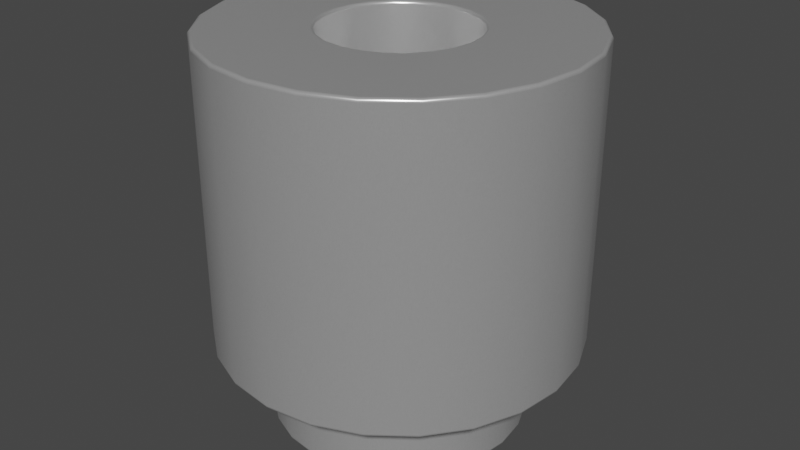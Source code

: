 # Source: Spacer_Drill4.4mm_H5mm_9774050360R.blend  (saved by Blender 4.1.24; exported with 4.5.12 LTS)
import bpy
from mathutils import Matrix  # noqa: F401  (used for matrix-valued properties, if any)

bpy.ops.wm.read_factory_settings(use_empty=True)
scene = bpy.context.scene
scene.name = 'Scene'

# ---- collections
col_collection = bpy.data.collections.new('Collection'); scene.collection.children.link(col_collection)

# ---- materials (node trees are filled in below, after node groups)
mat_aluminum_lathed = bpy.data.materials.new('aluminum_lathed')
mat_aluminum_lathed.alpha_threshold = 0.0
mat_aluminum_lathed.use_transparent_shadow = False
mat_aluminum_lathed.preview_render_type = 'CUBE'
mat_aluminum_lathed.diffuse_color = (0.6, 0.6, 0.6, 1.0)
mat_aluminum_lathed.specular_color = (0.12, 0.12, 0.12)
mat_aluminum_lathed.roughness = 0.5

# ---- node groups
ng_auto_smooth = bpy.data.node_groups.new('Auto Smooth', 'GeometryNodeTree')
_s = ng_auto_smooth.interface.new_socket(name='Geometry', in_out='OUTPUT', socket_type='NodeSocketGeometry')
_s = ng_auto_smooth.interface.new_socket(name='Geometry', in_out='INPUT', socket_type='NodeSocketGeometry')
_s = ng_auto_smooth.interface.new_socket(name='Angle', in_out='INPUT', socket_type='NodeSocketFloat')
_s.subtype = 'ANGLE'
_s.min_value = 0.0
_s.max_value = 3.142
ng_auto_smooth.is_modifier = True
_N = ng_auto_smooth.nodes; _L = ng_auto_smooth.links
n0 = _N.new('NodeGroupOutput'); n0.name = 'Group Output'; n0.location = (480, -100)
n1 = _N.new('NodeGroupInput'); n1.name = 'Group Input'; n1.location = (-420, -300)
n2 = _N.new('NodeGroupInput'); n2.name = 'Group Input.001'; n2.location = (-60, -100)
n3 = _N.new('GeometryNodeSetShadeSmooth'); n3.name = 'Set Shade Smooth'; n3.location = (120, -100)
n3.domain = 'EDGE'
n4 = _N.new('GeometryNodeSetShadeSmooth'); n4.name = 'Set Shade Smooth.001'; n4.location = (300, -100)
n5 = _N.new('GeometryNodeInputMeshEdgeAngle'); n5.name = 'Edge Angle'; n5.location = (-420, -220)
n6 = _N.new('GeometryNodeInputEdgeSmooth'); n6.name = 'Is Edge Smooth'; n6.location = (-60, -160)
n7 = _N.new('GeometryNodeInputShadeSmooth'); n7.name = 'Is Face Smooth'; n7.location = (-240, -340)
n8 = _N.new('FunctionNodeBooleanMath'); n8.name = 'Boolean Math'; n8.location = (-60, -220)
n9 = _N.new('FunctionNodeCompare'); n9.name = 'Compare'; n9.location = (-240, -180)
n9.operation = 'LESS_EQUAL'
_L.new(n5.outputs[0], n9.inputs[0])
_L.new(n4.outputs[0], n0.inputs[0])
_L.new(n1.outputs[1], n9.inputs[1])
_L.new(n9.outputs[0], n8.inputs[0])
_L.new(n7.outputs[0], n8.inputs[1])
_L.new(n2.outputs[0], n3.inputs[0])
_L.new(n6.outputs[0], n3.inputs[1])
_L.new(n3.outputs[0], n4.inputs[0])
_L.new(n8.outputs[0], n3.inputs[2])
n0.is_active_output = True

# ---- material node trees
mat_aluminum_lathed.use_nodes = True; mat_aluminum_lathed.node_tree.nodes.clear()
_N = mat_aluminum_lathed.node_tree.nodes; _L = mat_aluminum_lathed.node_tree.links
n0 = _N.new('ShaderNodeOutputMaterial'); n0.name = 'Material Output'; n0.location = (311, 300)
n1 = _N.new('ShaderNodeMapping'); n1.name = 'Mapping'; n1.location = (-765, 243)
n1.inputs[3].default_value = (120.4, 1.0, 1.0)
n2 = _N.new('ShaderNodeTexNoise'); n2.name = 'Noise Texture'; n2.location = (-519, 157)
n2.inputs[2].default_value = 60.0
n2.inputs[3].default_value = 16.0
n2.inputs[4].default_value = 0.8542
n2.inputs[8].default_value = 4.0
n3 = _N.new('ShaderNodeTexCoord'); n3.name = 'Texture Coordinate'; n3.location = (-940, 256)
n4 = _N.new('ShaderNodeValToRGB'); n4.name = 'ColorRamp'; n4.location = (-322, 228)
while len(n4.color_ramp.elements) > 1: n4.color_ramp.elements.remove(n4.color_ramp.elements[-1])
n4.color_ramp.elements[0].position = 0.05909; n4.color_ramp.elements[0].color = (0.0, 0.0, 0.0, 1.0)
_e = n4.color_ramp.elements.new(0.6); _e.color = (1.0, 1.0, 1.0, 1.0)
n5 = _N.new('ShaderNodeBsdfPrincipled'); n5.name = 'Principled BSDF'; n5.location = (36, 293)
n5.distribution = 'GGX'
n5.subsurface_method = 'BURLEY'
n5.inputs[1].default_value = 0.6955
n5.inputs[2].default_value = 0.2841
n5.inputs[3].default_value = 1.45
n5.inputs[13].default_value = 0.7841
n5.inputs[15].default_value = 0.1068
n5.inputs[16].default_value = 0.1205
n5.inputs[20].default_value = 0.0
n5.inputs[27].default_value = (0.0, 0.0, 0.0, 1.0)
n5.inputs[28].default_value = 1.0
_L.new(n5.outputs[0], n0.inputs[0])
_L.new(n1.outputs[0], n2.inputs[0])
_L.new(n2.outputs[1], n4.inputs[0])
_L.new(n4.outputs[0], n5.inputs[0])
_L.new(n3.outputs[2], n1.inputs[0])
n0.is_active_output = True

# ---- world
world_world = bpy.data.worlds.new('World'); scene.world = world_world
world_world.use_nodes = True; world_world.node_tree.nodes.clear()
_N = world_world.node_tree.nodes; _L = world_world.node_tree.links
n0 = _N.new('ShaderNodeOutputWorld'); n0.name = 'World Output'; n0.location = (300, 300)
n1 = _N.new('ShaderNodeBackground'); n1.name = 'Background'; n1.location = (10, 300)
n1.inputs[0].default_value = (0.05088, 0.05088, 0.05088, 1.0)
_L.new(n1.outputs[0], n0.inputs[0])
n0.is_active_output = True
world_world.color = (0.05088, 0.05088, 0.05088)
world_world.use_sun_shadow = False
world_world.sun_shadow_jitter_overblur = 0.0

# ---- meshes
me_shape_6_indexedfaceset = bpy.data.meshes.new('SHAPE_6_IndexedFaceSet')
me_shape_6_indexedfaceset.from_pydata([(0.242, -1.969, 0.4192), (0.1253, -1.969, 0.4676), (0.0, -1.969, 0.4841), (-0.4192, -1.969, 0.242), (-0.3423, -1.969, -0.3423), (0.1253, -1.969, -0.4676), (0.3423, -1.969, -0.3423), (0.4192, -1.969, -0.242), (0.4841, 0.5512, -1.549e-07), (0.0, 0.5512, 0.4841), (0.242, 0.5512, 0.4192), (0.4192, 0.5512, 0.242), (0.3423, 0.5512, -0.3423), (0.242, 0.5512, -0.4192), (0.0, 0.5512, -0.4841), (-0.242, 0.5512, -0.4192), (-0.4841, 0.5512, -1.549e-07), (-0.3423, 0.5512, 0.3423), (-0.242, 0.5512, 0.4192), (-0.1253, 0.5512, 0.4676), (0.0, -1.969, -1.181), (1.023, -1.969, 0.5906), (0.8352, -1.969, 0.8352), (0.5906, -1.969, 1.023), (0.0, -1.969, 1.181), (-0.3057, -1.969, 1.141), (-0.8352, -1.969, 0.8352), (-1.141, -1.969, -0.3057), (-1.023, -1.969, -0.5906), (0.4841, -1.969, -8.605e-08), (0.4676, -1.969, 0.1253), (0.4192, -1.969, 0.242), (0.3423, -1.969, 0.3423), (-0.1253, -1.969, 0.4676), (-0.242, -1.969, 0.4192), (-0.3423, -1.969, 0.3423), (-0.4676, -1.969, 0.1253), (-0.4841, -1.969, -8.605e-08), (-0.4676, -1.969, -0.1253), (-0.4192, -1.969, -0.242), (-0.242, -1.969, -0.4192), (-0.1253, -1.969, -0.4676), (0.0, -1.969, -0.4841), (0.242, -1.969, -0.4192), (0.4676, -1.969, -0.1253), (0.0, -2.384e-07, -1.181), (1.141, -2.384e-07, -0.3057), (1.181, -2.384e-07, -1.549e-07), (1.141, -2.384e-07, 0.3057), (1.023, -2.384e-07, 0.5906), (0.8352, -2.384e-07, 0.8352), (0.5906, -2.384e-07, 1.023), (0.3057, -2.384e-07, 1.141), (-0.3057, -2.384e-07, -1.141), (0.3057, -1.969, -1.141), (0.5906, -1.969, -1.023), (0.8352, -1.969, -0.8352), (1.023, -1.969, -0.5906), (1.141, -1.969, -0.3057), (1.181, -1.969, -8.605e-08), (1.141, -1.969, 0.3057), (0.3057, -1.969, 1.141), (-0.5906, -1.969, 1.023), (-1.023, -1.969, 0.5906), (-1.141, -1.969, 0.3057), (-1.181, -1.969, -8.605e-08), (-0.8352, -1.969, -0.8352), (-0.5906, -1.969, -1.023), (-0.3057, -1.969, -1.141), (0.3057, -2.384e-07, -1.141), (0.5906, -2.384e-07, -1.023), (0.8352, -2.384e-07, -0.8352), (1.023, -2.384e-07, -0.5906), (0.0, -2.384e-07, 1.181), (-0.3057, -2.384e-07, 1.141), (-0.5906, -2.384e-07, 1.023), (-0.8352, -2.384e-07, 0.8352), (-1.023, -2.384e-07, 0.5906), (-1.141, -2.384e-07, 0.3057), (-1.181, -2.384e-07, -1.549e-07), (-1.141, -2.384e-07, -0.3057), (-1.023, -2.384e-07, -0.5906), (-0.8352, -2.384e-07, -0.8352), (-0.5906, -2.384e-07, -1.023), (0.214, -2.384e-07, -0.7986), (0.0, -2.384e-07, 0.8268), (-0.214, -2.384e-07, 0.7986), (-0.5846, -2.384e-07, 0.5846), (-0.716, -2.384e-07, 0.4134), (-0.7986, -2.384e-07, 0.214), (-0.8268, -2.384e-07, -1.549e-07), (-0.7986, -2.384e-07, -0.214), (-0.716, -2.384e-07, -0.4134), (-0.5846, -2.384e-07, -0.5846), (-0.4134, -2.384e-07, -0.716), (0.214, 0.5512, -0.7986), (0.716, 0.5512, 0.4134), (0.4134, 0.5512, 0.716), (0.214, 0.5512, 0.7986), (0.0, 0.5512, 0.8268), (-0.8268, 0.5512, -1.549e-07), (-0.7986, 0.5512, -0.214), (-0.214, 0.5512, -0.7986), (0.0, 0.5512, -0.8268), (0.0, -2.384e-07, -0.8268), (0.4134, -2.384e-07, -0.716), (0.5846, -2.384e-07, -0.5846), (0.716, -2.384e-07, -0.4134), (0.7986, -2.384e-07, -0.214), (0.8268, -2.384e-07, -1.549e-07), (0.7986, -2.384e-07, 0.214), (0.716, -2.384e-07, 0.4134), (0.5846, -2.384e-07, 0.5846), (0.4134, -2.384e-07, 0.716), (0.214, -2.384e-07, 0.7986), (-0.4134, -2.384e-07, 0.716), (-0.214, -2.384e-07, -0.7986), (0.4134, 0.5512, -0.716), (0.5846, 0.5512, -0.5846), (0.716, 0.5512, -0.4134), (0.7986, 0.5512, -0.214), (0.8268, 0.5512, -1.549e-07), (0.7986, 0.5512, 0.214), (0.5846, 0.5512, 0.5846), (-0.214, 0.5512, 0.7986), (-0.4134, 0.5512, 0.716), (-0.5846, 0.5512, 0.5846), (-0.716, 0.5512, 0.4134), (-0.7986, 0.5512, 0.214), (-0.716, 0.5512, -0.4134), (-0.5846, 0.5512, -0.5846), (-0.4134, 0.5512, -0.716), (0.1253, 0.5512, 0.4676), (0.3423, 0.5512, 0.3423), (0.4676, 0.5512, 0.1253), (0.4676, 0.5512, -0.1253), (0.4192, 0.5512, -0.242), (0.1253, 0.5512, -0.4676), (-0.1253, 0.5512, -0.4676), (-0.3423, 0.5512, -0.3423), (-0.4192, 0.5512, -0.242), (-0.4676, 0.5512, -0.1253), (-0.4676, 0.5512, 0.1253), (-0.4192, 0.5512, 0.242)], [], [(44, 135, 136, 7), (36, 142, 143, 3), (6, 12, 13, 43), (17, 35, 3, 143), (4, 139, 140, 39), (8, 29, 30, 134), (14, 42, 5, 137), (43, 13, 137, 5), (1, 132, 10, 0), (142, 36, 37, 16), (42, 14, 138, 41), (141, 38, 39, 140), (15, 40, 41, 138), (34, 18, 19, 33), (139, 4, 40, 15), (20, 68, 53, 45), (16, 37, 38, 141), (2, 9, 132, 1), (0, 10, 133, 32), (61, 23, 51, 52), (29, 8, 135, 44), (32, 133, 11, 31), (18, 34, 35, 17), (134, 30, 31, 11), (68, 41, 40, 67), (135, 8, 121, 120), (44, 7, 57, 58), (31, 30, 60, 21), (29, 44, 58, 59), (20, 42, 41, 68), (25, 33, 2, 24), (69, 84, 105, 70), (53, 116, 104, 45), (62, 34, 33, 25), (50, 49, 111, 112), (26, 35, 34, 62), (56, 6, 43, 55), (140, 139, 130, 129), (55, 43, 5, 54), (72, 71, 106, 107), (54, 5, 42, 20), (82, 93, 94, 83), (37, 36, 64, 65), (1, 61, 24, 2), (0, 23, 61, 1), (99, 9, 19, 124), (4, 39, 28, 66), (107, 108, 46, 72), (45, 69, 54, 20), (23, 22, 50, 51), (70, 71, 56, 55), (71, 72, 57, 56), (69, 70, 55, 54), (80, 81, 28, 27), (79, 80, 27, 65), (81, 82, 66, 28), (78, 79, 65, 64), (75, 76, 26, 62), (77, 78, 64, 63), (74, 75, 62, 25), (25, 24, 73, 74), (72, 46, 58, 57), (104, 116, 102, 103), (73, 85, 86, 74), (46, 47, 59, 58), (114, 113, 97, 98), (48, 49, 21, 60), (60, 59, 47, 48), (22, 21, 49, 50), (83, 53, 68, 67), (52, 73, 24, 61), (82, 83, 67, 66), (88, 89, 78, 77), (36, 3, 63, 64), (138, 102, 131, 15), (89, 90, 79, 78), (67, 40, 4, 66), (45, 104, 84, 69), (97, 10, 132, 98), (92, 93, 82, 81), (143, 142, 128, 127), (70, 105, 106, 71), (7, 6, 56, 57), (49, 48, 110, 111), (50, 112, 113, 51), (108, 109, 47, 46), (87, 88, 77, 76), (114, 52, 51, 113), (52, 114, 85, 73), (90, 91, 80, 79), (48, 47, 109, 110), (39, 38, 27, 28), (83, 94, 116, 53), (75, 115, 87, 76), (23, 0, 32, 22), (126, 17, 143, 127), (86, 85, 99, 124), (103, 95, 84, 104), (117, 118, 106, 105), (130, 131, 94, 93), (129, 130, 93, 92), (85, 114, 98, 99), (100, 101, 91, 90), (124, 125, 115, 86), (128, 100, 90, 89), (127, 128, 89, 88), (125, 126, 87, 115), (126, 127, 88, 87), (101, 129, 92, 91), (122, 96, 111, 110), (76, 77, 63, 26), (33, 19, 9, 2), (95, 117, 105, 84), (113, 112, 123, 97), (110, 109, 121, 122), (118, 119, 107, 106), (120, 121, 109, 108), (131, 102, 116, 94), (112, 111, 96, 123), (108, 107, 119, 120), (125, 18, 17, 126), (74, 86, 115, 75), (134, 11, 96, 122), (137, 95, 103, 14), (12, 118, 117, 13), (21, 22, 32, 31), (16, 141, 101, 100), (136, 135, 120, 119), (13, 117, 95, 137), (123, 96, 11, 133), (12, 136, 119, 118), (123, 133, 10, 97), (122, 121, 8, 134), (38, 37, 65, 27), (59, 60, 30, 29), (142, 16, 100, 128), (3, 35, 26, 63), (14, 103, 102, 138), (124, 19, 18, 125), (141, 140, 129, 101), (91, 92, 81, 80), (9, 99, 98, 132), (15, 131, 130, 139), (7, 136, 12, 6)])
me_shape_6_indexedfaceset.polygons.foreach_set('use_smooth', [True] * 144)
_k = set([(0, 1), (0, 32), (1, 2), (2, 33), (3, 35), (3, 36), (4, 39), (4, 40), (5, 42), (5, 43), (6, 7), (6, 43), (7, 44), (8, 134), (8, 135), (9, 19), (9, 132), (10, 132), (10, 133), (11, 133), (11, 134), (12, 13), (12, 136), (13, 137), (14, 137), (14, 138), (15, 138), (15, 139), (16, 141), (16, 142), (17, 18), (17, 143), (18, 19), (20, 54), (20, 68), (21, 22), (21, 60), (22, 23), (23, 61), (24, 25), (24, 61), (25, 62), (26, 62), (26, 63), (27, 28), (27, 65), (28, 66), (29, 30), (29, 44), (30, 31), (31, 32), (33, 34), (34, 35), (36, 37), (37, 38), (38, 39), (40, 41), (41, 42), (45, 53), (45, 69), (46, 47), (46, 72), (47, 48), (48, 49), (49, 50), (50, 51), (51, 52), (52, 73), (53, 83), (54, 55), (55, 56), (56, 57), (57, 58), (58, 59), (59, 60), (63, 64), (64, 65), (66, 67), (67, 68), (69, 70), (70, 71), (71, 72), (73, 74), (74, 75), (75, 76), (76, 77), (77, 78), (78, 79), (79, 80), (80, 81), (81, 82), (82, 83), (84, 104), (84, 105), (85, 86), (85, 114), (86, 115), (87, 88), (87, 115), (88, 89), (89, 90), (90, 91), (91, 92), (92, 93), (93, 94), (94, 116), (95, 103), (95, 117), (96, 122), (96, 123), (97, 98), (97, 123), (98, 99), (99, 124), (100, 101), (100, 128), (101, 129), (102, 103), (102, 131), (104, 116), (105, 106), (106, 107), (107, 108), (108, 109), (109, 110), (110, 111), (111, 112), (112, 113), (113, 114), (117, 118), (118, 119), (119, 120), (120, 121), (121, 122), (124, 125), (125, 126), (126, 127), (127, 128), (129, 130), (130, 131), (135, 136), (139, 140), (140, 141), (142, 143)])
me_shape_6_indexedfaceset.attributes.new('sharp_edge', 'BOOLEAN', 'EDGE').data.foreach_set('value', [ (min(e.vertices), max(e.vertices)) in _k for e in me_shape_6_indexedfaceset.edges])
_uv = me_shape_6_indexedfaceset.uv_layers.new(name='UVMap')
_uv.uv.foreach_set('vector', [0.3971, 0.9872, 0.3971, 0.01284, 0.4177, 0.01284, 0.4177, 0.9872, 0.3559, 0.9872, 0.3559, 0.01284, 0.3353, 0.01284, 0.3353, 0.9872, 0.4382, 0.9872, 0.4382, 0.01284, 0.4588, 0.01284, 0.4588, 0.9872, 0.3147, 0.01284, 0.3147, 0.9872, 0.3353, 0.9872, 0.3353, 0.01284, 0.4382, 0.9872, 0.4382, 0.01284, 0.4177, 0.01284, 0.4177, 0.9872, 0.3765, 0.01284, 0.3765, 0.9872, 0.3559, 0.9872, 0.3559, 0.01284, 0.5, 0.01284, 0.5, 0.9872, 0.4794, 0.9872, 0.4794, 0.01284, 0.4588, 0.9872, 0.4588, 0.01284, 0.4794, 0.01284, 0.4794, 0.9872, 0.2736, 0.9872, 0.2736, 0.01284, 0.2942, 0.01284, 0.2942, 0.9872, 0.3559, 0.01284, 0.3559, 0.9872, 0.3765, 0.9872, 0.3765, 0.01284, 0.5, 0.9872, 0.5, 0.01284, 0.4794, 0.01284, 0.4794, 0.9872, 0.3971, 0.01284, 0.3971, 0.9872, 0.4177, 0.9872, 0.4177, 0.01284, 0.4588, 0.01284, 0.4588, 0.9872, 0.4794, 0.9872, 0.4794, 0.01284, 0.2942, 0.9872, 0.2942, 0.01284, 0.2736, 0.01284, 0.2736, 0.9872, 0.4382, 0.01284, 0.4382, 0.9872, 0.4588, 0.9872, 0.4588, 0.01284, 0.5, 0.95, 0.478, 0.95, 0.478, 0.05, 0.5, 0.05, 0.3765, 0.01284, 0.3765, 0.9872, 0.3971, 0.9872, 0.3971, 0.01284, 0.253, 0.9872, 0.253, 0.01284, 0.2736, 0.01284, 0.2736, 0.9872, 0.2942, 0.9872, 0.2942, 0.01284, 0.3147, 0.01284, 0.3147, 0.9872, 0.2583, 0.95, 0.2803, 0.95, 0.2803, 0.05, 0.2583, 0.05, 0.3765, 0.9872, 0.3765, 0.01284, 0.3971, 0.01284, 0.3971, 0.9872, 0.3147, 0.9872, 0.3147, 0.01284, 0.3353, 0.01284, 0.3353, 0.9872, 0.2942, 0.01284, 0.2942, 0.9872, 0.3147, 0.9872, 0.3147, 0.01284, 0.3559, 0.01284, 0.3559, 0.9872, 0.3353, 0.9872, 0.3353, 0.01284, 0.4318, 0.01704, 0.472, 0.3021, 0.446, 0.3225, 0.3682, 0.06699, 0.6491, 0.4242, 0.6544, 0.5, 0.7637, 0.5, 0.7547, 0.3706, 0.6044, 0.447, 0.5936, 0.3975, 0.7283, 0.25, 0.7547, 0.3706, 0.5936, 0.6025, 0.6044, 0.553, 0.7547, 0.6294, 0.7283, 0.75, 0.6081, 0.5, 0.6044, 0.447, 0.7547, 0.3706, 0.7637, 0.5, 0.5, 0.0, 0.5, 0.2951, 0.472, 0.3021, 0.4318, 0.01704, 0.4318, 0.983, 0.472, 0.6979, 0.5, 0.7049, 0.5, 1.0, 0.5682, 0.01704, 0.5478, 0.1619, 0.5923, 0.1969, 0.6318, 0.06699, 0.4318, 0.01704, 0.4522, 0.1619, 0.5, 0.15, 0.5, 0.0, 0.3682, 0.933, 0.446, 0.6775, 0.472, 0.6979, 0.4318, 0.983, 0.6864, 0.8536, 0.7283, 0.75, 0.6598, 0.675, 0.6305, 0.7475, 0.3136, 0.8536, 0.4236, 0.6449, 0.446, 0.6775, 0.3682, 0.933, 0.6864, 0.1464, 0.5764, 0.3551, 0.554, 0.3225, 0.6318, 0.06699, 0.3663, 0.3536, 0.3908, 0.293, 0.3136, 0.1464, 0.2717, 0.25, 0.6318, 0.06699, 0.554, 0.3225, 0.528, 0.3021, 0.5682, 0.01704, 0.7283, 0.25, 0.6864, 0.1464, 0.6305, 0.2525, 0.6598, 0.325, 0.5682, 0.01704, 0.528, 0.3021, 0.5, 0.2951, 0.5, 0.0, 0.3136, 0.1464, 0.3695, 0.2525, 0.4077, 0.1969, 0.3682, 0.06699, 0.3919, 0.5, 0.3956, 0.553, 0.2453, 0.6294, 0.2363, 0.5, 0.528, 0.6979, 0.5682, 0.983, 0.5, 1.0, 0.5, 0.7049, 0.554, 0.6775, 0.6318, 0.933, 0.5682, 0.983, 0.528, 0.6979, 0.5, 1.0, 0.5, 0.7927, 0.46, 0.7828, 0.4318, 0.983, 0.4236, 0.3551, 0.4064, 0.3975, 0.2717, 0.25, 0.3136, 0.1464, 0.6598, 0.325, 0.6783, 0.4094, 0.7547, 0.3706, 0.7283, 0.25, 0.5, 0.05, 0.478, 0.05, 0.478, 0.95, 0.5, 0.95, 0.2803, 0.95, 0.3022, 0.95, 0.3022, 0.05, 0.2803, 0.05, 0.4561, 0.05, 0.4341, 0.05, 0.4341, 0.95, 0.4561, 0.95, 0.4341, 0.05, 0.4121, 0.05, 0.4121, 0.95, 0.4341, 0.95, 0.478, 0.05, 0.4561, 0.05, 0.4561, 0.95, 0.478, 0.95, 0.3901, 0.05, 0.4121, 0.05, 0.4121, 0.95, 0.3901, 0.95, 0.3682, 0.05, 0.3901, 0.05, 0.3901, 0.95, 0.3682, 0.95, 0.4121, 0.05, 0.4341, 0.05, 0.4341, 0.95, 0.4121, 0.95, 0.3462, 0.05, 0.3682, 0.05, 0.3682, 0.95, 0.3462, 0.95, 0.2803, 0.05, 0.3022, 0.05, 0.3022, 0.95, 0.2803, 0.95, 0.3242, 0.05, 0.3462, 0.05, 0.3462, 0.95, 0.3242, 0.95, 0.2583, 0.05, 0.2803, 0.05, 0.2803, 0.95, 0.2583, 0.95, 0.2583, 0.95, 0.2363, 0.95, 0.2363, 0.05, 0.2583, 0.05, 0.4121, 0.05, 0.3901, 0.05, 0.3901, 0.95, 0.4121, 0.95, 0.5, 0.57, 0.478, 0.57, 0.478, 0.43, 0.5, 0.43, 0.5, 1.0, 0.5, 0.85, 0.4522, 0.8381, 0.4318, 0.983, 0.3901, 0.05, 0.3682, 0.05, 0.3682, 0.95, 0.3901, 0.95, 0.2583, 0.57, 0.2803, 0.57, 0.2803, 0.43, 0.2583, 0.43, 0.3462, 0.05, 0.3242, 0.05, 0.3242, 0.95, 0.3462, 0.95, 0.3462, 0.95, 0.3682, 0.95, 0.3682, 0.05, 0.3462, 0.05, 0.3022, 0.95, 0.3242, 0.95, 0.3242, 0.05, 0.3022, 0.05, 0.4561, 0.05, 0.478, 0.05, 0.478, 0.95, 0.4561, 0.95, 0.2583, 0.05, 0.2363, 0.05, 0.2363, 0.95, 0.2583, 0.95, 0.4341, 0.05, 0.4561, 0.05, 0.4561, 0.95, 0.4341, 0.95, 0.3402, 0.675, 0.3217, 0.5906, 0.2453, 0.6294, 0.2717, 0.75, 0.3956, 0.553, 0.4064, 0.6025, 0.2717, 0.75, 0.2453, 0.6294, 0.46, 0.2172, 0.4318, 0.01704, 0.3682, 0.06699, 0.4228, 0.2465, 0.3217, 0.5906, 0.3154, 0.5, 0.2363, 0.5, 0.2453, 0.6294, 0.3682, 0.06699, 0.446, 0.3225, 0.4236, 0.3551, 0.3136, 0.1464, 0.5, 0.0, 0.5, 0.15, 0.5478, 0.1619, 0.5682, 0.01704, 0.6318, 0.933, 0.5772, 0.7535, 0.54, 0.7828, 0.5682, 0.983, 0.3402, 0.325, 0.3695, 0.2525, 0.3136, 0.1464, 0.2717, 0.25, 0.3663, 0.6464, 0.3509, 0.5758, 0.2453, 0.6294, 0.2717, 0.75, 0.6318, 0.06699, 0.5923, 0.1969, 0.6305, 0.2525, 0.6864, 0.1464, 0.5936, 0.3975, 0.5764, 0.3551, 0.6864, 0.1464, 0.7283, 0.25, 0.7283, 0.75, 0.7547, 0.6294, 0.6783, 0.5906, 0.6598, 0.675, 0.6864, 0.8536, 0.6305, 0.7475, 0.5923, 0.8031, 0.6318, 0.933, 0.6783, 0.4094, 0.6846, 0.5, 0.7637, 0.5, 0.7547, 0.3706, 0.3695, 0.7475, 0.3402, 0.675, 0.2717, 0.75, 0.3136, 0.8536, 0.5478, 0.8381, 0.5682, 0.983, 0.6318, 0.933, 0.5923, 0.8031, 0.5682, 0.983, 0.5478, 0.8381, 0.5, 0.85, 0.5, 1.0, 0.3154, 0.5, 0.3217, 0.4094, 0.2453, 0.3706, 0.2363, 0.5, 0.7547, 0.6294, 0.7637, 0.5, 0.6846, 0.5, 0.6783, 0.5906, 0.4064, 0.3975, 0.3956, 0.447, 0.2453, 0.3706, 0.2717, 0.25, 0.3682, 0.06699, 0.4077, 0.1969, 0.4522, 0.1619, 0.4318, 0.01704, 0.3682, 0.933, 0.4077, 0.8031, 0.3695, 0.7475, 0.3136, 0.8536, 0.6318, 0.933, 0.554, 0.6775, 0.5764, 0.6449, 0.6864, 0.8536, 0.3136, 0.8536, 0.3908, 0.707, 0.3663, 0.6464, 0.2717, 0.75, 0.2583, 0.57, 0.2363, 0.57, 0.2363, 0.43, 0.2583, 0.43, 0.5, 0.43, 0.478, 0.43, 0.478, 0.57, 0.5, 0.57, 0.4561, 0.43, 0.4341, 0.43, 0.4341, 0.57, 0.4561, 0.57, 0.4341, 0.43, 0.4561, 0.43, 0.4561, 0.57, 0.4341, 0.57, 0.4121, 0.43, 0.4341, 0.43, 0.4341, 0.57, 0.4121, 0.57, 0.2363, 0.57, 0.2583, 0.57, 0.2583, 0.43, 0.2363, 0.43, 0.3682, 0.43, 0.3901, 0.43, 0.3901, 0.57, 0.3682, 0.57, 0.2583, 0.43, 0.2803, 0.43, 0.2803, 0.57, 0.2583, 0.57, 0.3462, 0.43, 0.3682, 0.43, 0.3682, 0.57, 0.3462, 0.57, 0.3242, 0.43, 0.3462, 0.43, 0.3462, 0.57, 0.3242, 0.57, 0.2803, 0.43, 0.3022, 0.43, 0.3022, 0.57, 0.2803, 0.57, 0.3022, 0.43, 0.3242, 0.43, 0.3242, 0.57, 0.3022, 0.57, 0.3901, 0.43, 0.4121, 0.43, 0.4121, 0.57, 0.3901, 0.57, 0.3462, 0.43, 0.3242, 0.43, 0.3242, 0.57, 0.3462, 0.57, 0.3022, 0.05, 0.3242, 0.05, 0.3242, 0.95, 0.3022, 0.95, 0.2736, 0.9872, 0.2736, 0.01284, 0.253, 0.01284, 0.253, 0.9872, 0.478, 0.43, 0.4561, 0.43, 0.4561, 0.57, 0.478, 0.57, 0.2803, 0.57, 0.3022, 0.57, 0.3022, 0.43, 0.2803, 0.43, 0.3462, 0.57, 0.3682, 0.57, 0.3682, 0.43, 0.3462, 0.43, 0.4341, 0.43, 0.4121, 0.43, 0.4121, 0.57, 0.4341, 0.57, 0.3901, 0.43, 0.3682, 0.43, 0.3682, 0.57, 0.3901, 0.57, 0.4561, 0.43, 0.478, 0.43, 0.478, 0.57, 0.4561, 0.57, 0.3022, 0.57, 0.3242, 0.57, 0.3242, 0.43, 0.3022, 0.43, 0.3901, 0.57, 0.4121, 0.57, 0.4121, 0.43, 0.3901, 0.43, 0.3682, 0.933, 0.4228, 0.7535, 0.3908, 0.707, 0.3136, 0.8536, 0.4318, 0.983, 0.4522, 0.8381, 0.4077, 0.8031, 0.3682, 0.933, 0.6491, 0.5758, 0.6337, 0.6464, 0.7283, 0.75, 0.7547, 0.6294, 0.54, 0.2172, 0.5682, 0.01704, 0.5, 0.0, 0.5, 0.2073, 0.6092, 0.293, 0.6864, 0.1464, 0.6318, 0.06699, 0.5772, 0.2465, 0.7283, 0.75, 0.6864, 0.8536, 0.5764, 0.6449, 0.5936, 0.6025, 0.3456, 0.5, 0.3509, 0.4242, 0.2453, 0.3706, 0.2363, 0.5, 0.6337, 0.3536, 0.6491, 0.4242, 0.7547, 0.3706, 0.7283, 0.25, 0.5772, 0.2465, 0.6318, 0.06699, 0.5682, 0.01704, 0.54, 0.2172, 0.6864, 0.8536, 0.7283, 0.75, 0.6337, 0.6464, 0.6092, 0.707, 0.6092, 0.293, 0.6337, 0.3536, 0.7283, 0.25, 0.6864, 0.1464, 0.6864, 0.8536, 0.6092, 0.707, 0.5772, 0.7535, 0.6318, 0.933, 0.7547, 0.6294, 0.7637, 0.5, 0.6544, 0.5, 0.6491, 0.5758, 0.3956, 0.447, 0.3919, 0.5, 0.2363, 0.5, 0.2453, 0.3706, 0.7637, 0.5, 0.7547, 0.6294, 0.6044, 0.553, 0.6081, 0.5, 0.3509, 0.5758, 0.3456, 0.5, 0.2363, 0.5, 0.2453, 0.6294, 0.4064, 0.6025, 0.4236, 0.6449, 0.3136, 0.8536, 0.2717, 0.75, 0.5, 0.2073, 0.5, 0.0, 0.4318, 0.01704, 0.46, 0.2172, 0.4318, 0.983, 0.46, 0.7828, 0.4228, 0.7535, 0.3682, 0.933, 0.3509, 0.4242, 0.3663, 0.3536, 0.2717, 0.25, 0.2453, 0.3706, 0.3217, 0.4094, 0.3402, 0.325, 0.2717, 0.25, 0.2453, 0.3706, 0.5, 0.7927, 0.5, 1.0, 0.5682, 0.983, 0.54, 0.7828, 0.4228, 0.2465, 0.3682, 0.06699, 0.3136, 0.1464, 0.3908, 0.293, 0.4177, 0.9872, 0.4177, 0.01284, 0.4382, 0.01284, 0.4382, 0.9872])
me_shape_6_indexedfaceset.materials.append(mat_aluminum_lathed)
me_shape_6_indexedfaceset.update()
me_shape_6_indexedfaceset.normals_split_custom_set([tuple(v) for v in zip(*[iter([-0.9659, 1.336e-08, 0.2588, -0.9659, 1.336e-08, 0.2588, -0.866, 1.262e-08, 0.5, -0.866, 1.262e-08, 0.5, 0.9659, -1.511e-08, -0.2588, 0.9659, -1.511e-08, -0.2588, 0.866, -1.18e-08, -0.5, 0.866, -1.18e-08, -0.5, -0.7071, 1.859e-08, 0.7071, -0.7071, 1.859e-08, 0.7071, -0.5, 1.99e-08, 0.866, -0.5, 1.99e-08, 0.866, 0.7071, -1.688e-08, -0.7071, 0.7071, -1.688e-08, -0.7071, 0.866, -1.18e-08, -0.5, 0.866, -1.18e-08, -0.5, 0.7071, 2.367e-08, 0.7071, 0.7071, 2.367e-08, 0.7071, 0.866, 1.77e-08, 0.5, 0.866, 1.77e-08, 0.5, -1.0, 0.0, 0.0, -1.0, 0.0, 0.0, -0.9659, -1.336e-08, -0.2588, -0.9659, -1.336e-08, -0.2588, 0.0, 2.366e-08, 1.0, 0.0, 2.366e-08, 1.0, -0.2588, 2.213e-08, 0.9659, -0.2588, 2.213e-08, 0.9659, -0.5, 1.99e-08, 0.866, -0.5, 1.99e-08, 0.866, -0.2588, 2.213e-08, 0.9659, -0.2588, 2.213e-08, 0.9659, -0.2588, -2.288e-08, -0.9659, -0.2588, -2.288e-08, -0.9659, -0.5, -1.976e-08, -0.866, -0.5, -1.976e-08, -0.866, 0.9659, -1.511e-08, -0.2588, 0.9659, -1.511e-08, -0.2588, 1.0, -1.745e-09, 0.0, 1.0, -1.745e-09, 0.0, 0.0, 2.366e-08, 1.0, 0.0, 2.366e-08, 1.0, 0.2588, 2.213e-08, 0.9659, 0.2588, 2.213e-08, 0.9659, 0.9659, 1.336e-08, 0.2588, 0.9659, 1.336e-08, 0.2588, 0.866, 1.77e-08, 0.5, 0.866, 1.77e-08, 0.5, 0.5, 1.99e-08, 0.866, 0.5, 1.99e-08, 0.866, 0.2588, 2.213e-08, 0.9659, 0.2588, 2.213e-08, 0.9659, 0.5, -1.901e-08, -0.866, 0.5, -1.901e-08, -0.866, 0.2588, -2.21e-08, -0.9659, 0.2588, -2.21e-08, -0.9659, 0.7071, 2.367e-08, 0.7071, 0.7071, 2.367e-08, 0.7071, 0.5, 1.99e-08, 0.866, 0.5, 1.99e-08, 0.866, 0.0, -6.036e-08, -1.0, -0.2588, -5.804e-08, -0.9659, -0.2588, -5.804e-08, -0.9659, 0.0, -6.036e-08, -1.0, 1.0, -1.745e-09, 0.0, 1.0, -1.745e-09, 0.0, 0.9659, 1.336e-08, 0.2588, 0.9659, 1.336e-08, 0.2588, 0.0, -2.363e-08, -1.0, 0.0, -2.363e-08, -1.0, -0.2588, -2.288e-08, -0.9659, -0.2588, -2.288e-08, -0.9659, -0.5, -1.976e-08, -0.866, -0.5, -1.976e-08, -0.866, -0.7071, -1.688e-08, -0.7071, -0.7071, -1.688e-08, -0.7071, 0.2588, 5.804e-08, 0.9659, 0.5, 4.024e-08, 0.866, 0.5, 4.024e-08, 0.866, 0.2588, 5.804e-08, 0.9659, -1.0, 0.0, 0.0, -1.0, 0.0, 0.0, -0.9659, 1.336e-08, 0.2588, -0.9659, 1.336e-08, 0.2588, -0.7071, -1.688e-08, -0.7071, -0.7071, -1.688e-08, -0.7071, -0.866, -1.18e-08, -0.5, -0.866, -1.18e-08, -0.5, 0.5, -1.901e-08, -0.866, 0.5, -1.901e-08, -0.866, 0.7071, -1.688e-08, -0.7071, 0.7071, -1.688e-08, -0.7071, -0.9659, -1.336e-08, -0.2588, -0.9659, -1.336e-08, -0.2588, -0.866, -1.18e-08, -0.5, -0.866, -1.18e-08, -0.5, 0.0, -1.0, -9.921e-08, 0.0, -1.0, -9.921e-08, 0.0, -1.0, 0.0, 0.0, -1.0, 0.0, 0.0, 1.0, 1.442e-07, 0.0, 1.0, -4.005e-08, 0.0, 1.0, -4.005e-08, 0.0, 1.0, 1.442e-07, 0.0, -1.0, 5.952e-07, 0.0, -1.0, 3.968e-07, 0.0, -1.0, 3.968e-07, 0.0, -1.0, 5.952e-07, 0.0, -1.0, -2.976e-07, 0.0, -1.0, -5.084e-07, 0.0, -1.0, -5.084e-07, 0.0, -1.0, -2.976e-07, 0.0, -1.0, 8.68e-08, 0.0, -1.0, 5.952e-07, 0.0, -1.0, 5.952e-07, 0.0, -1.0, 8.68e-08, 0.0, -1.0, -1.984e-07, 0.0, -1.0, -1.984e-07, 0.0, -1.0, -9.921e-08, 0.0, -1.0, -9.921e-08, 0.0, -1.0, 2.961e-14, 0.0, -1.0, 0.0, 0.0, -1.0, 9.921e-08, 0.0, -1.0, 9.921e-08, 0.0, 1.0, 0.0, 0.0, 1.0, 0.0, 0.0, 1.0, 0.0, 0.0, 1.0, 0.0, 0.0, 1.0, 0.0, 0.0, 1.0, 0.0, 0.0, 1.0, 0.0, 0.0, 1.0, 0.0, 0.0, -1.0, 9.921e-08, 0.0, -1.0, 9.921e-08, 0.0, -1.0, 0.0, 0.0, -1.0, 2.961e-14, 0.0, 1.0, 0.0, 0.0, 1.0, 0.0, 0.0, 1.0, 0.0, 0.0, 1.0, 0.0, 0.0, -1.0, 3.968e-07, 0.0, -1.0, 3.968e-07, 0.0, -1.0, 9.921e-08, 0.0, -1.0, 9.921e-08, 0.0, -1.0, -3.968e-07, 0.0, -1.0, -3.968e-07, 0.0, -1.0, -9.921e-08, 0.0, -1.0, -9.921e-08, 0.0, 1.0, 0.0, 0.0, 1.0, -1.922e-07, 0.0, 1.0, -1.922e-07, 0.0, 1.0, 0.0, 0.0, -1.0, -9.921e-08, 0.0, -1.0, -9.921e-08, 0.0, -1.0, -1.67e-14, 0.0, -1.0, -1.974e-14, 0.0, 1.0, 0.0, 0.0, 1.0, 0.0, 0.0, 1.0, 0.0, 0.0, 1.0, 0.0, 0.0, -1.0, -1.974e-14, 0.0, -1.0, -1.67e-14, 0.0, -1.0, -1.984e-07, 0.0, -1.0, -1.984e-07, 0.0, 1.0, 0.0, 0.0, 1.0, 0.0, 0.0, 1.0, 0.0, 0.0, 1.0, 0.0, 0.0, -1.0, 0.0, 0.0, -1.0, -5.952e-07, 0.0, -1.0, -5.952e-07, 0.0, -1.0, 0.0, 0.0, -1.0, -9.921e-08, 0.0, -1.0, -9.921e-08, 0.0, -1.0, 9.921e-08, 0.0, -1.0, 9.921e-08, 0.0, -1.0, -9.921e-08, 0.0, -1.0, -9.921e-08, 0.0, -1.0, -9.921e-08, 0.0, -1.0, -9.921e-08, 0.0, 1.0, 6.408e-08, 0.0, 1.0, 6.408e-08, 0.0, 1.0, 9.612e-08, 0.0, 1.0, 9.612e-08, 0.0, -1.0, -1.984e-07, 0.0, -1.0, 3.968e-07, 0.0, -1.0, 3.968e-07, 0.0, -1.0, -1.984e-07, 0.0, 1.0, 0.0, 0.0, 1.0, 0.0, 0.0, 1.0, 0.0, 0.0, 1.0, 0.0, 0.0, -6.036e-08, -1.0, 0.2588, -5.804e-08, -0.9659, 0.2588, -5.804e-08, -0.9659, 0.0, -6.036e-08, -1.0, 0.5, 4.024e-08, 0.866, 0.7071, 2.476e-08, 0.7071, 0.7071, 2.476e-08, 0.7071, 0.5, 4.024e-08, 0.866, 0.5, -4.024e-08, -0.866, 0.7071, -2.476e-08, -0.7071, 0.7071, -2.476e-08, -0.7071, 0.5, -4.024e-08, -0.866, 0.7071, -2.476e-08, -0.7071, 0.866, -1.238e-08, -0.5, 0.866, -1.238e-08, -0.5, 0.7071, -2.476e-08, -0.7071, 0.2588, -5.804e-08, -0.9659, 0.5, -4.024e-08, -0.866, 0.5, -4.024e-08, -0.866, 0.2588, -5.804e-08, -0.9659, -0.9659, -2.476e-08, -0.2588, -0.866, -1.238e-08, -0.5, -0.866, -1.238e-08, -0.5, -0.9659, -2.476e-08, -0.2588, -1.0, -2.281e-15, -9.568e-09, -0.9659, -2.476e-08, -0.2588, -0.9659, -2.476e-08, -0.2588, -1.0, 2.281e-15, 9.568e-09, -0.866, -1.238e-08, -0.5, -0.7071, -2.476e-08, -0.7071, -0.7071, -2.476e-08, -0.7071, -0.866, -1.238e-08, -0.5, -0.9659, 2.476e-08, 0.2588, -1.0, -2.281e-15, -9.568e-09, -1.0, 2.281e-15, 9.568e-09, -0.9659, 2.476e-08, 0.2588, -0.5, 4.024e-08, 0.866, -0.7071, 2.476e-08, 0.7071, -0.7071, 2.476e-08, 0.7071, -0.5, 4.024e-08, 0.866, -0.866, 1.238e-08, 0.5, -0.9659, 2.476e-08, 0.2588, -0.9659, 2.476e-08, 0.2588, -0.866, 1.238e-08, 0.5, -0.2588, 5.804e-08, 0.9659, -0.5, 4.024e-08, 0.866, -0.5, 4.024e-08, 0.866, -0.2588, 5.804e-08, 0.9659, -0.2588, 5.804e-08, 0.9659, 0.0, 6.036e-08, 1.0, 0.0, 6.036e-08, 1.0, -0.2588, 5.804e-08, 0.9659, 0.866, -1.238e-08, -0.5, 0.9659, -2.476e-08, -0.2588, 0.9659, -2.476e-08, -0.2588, 0.866, -1.238e-08, -0.5, 0.0, 0.0, -1.0, -0.2588, 0.0, -0.9659, -0.2588, 0.0, -0.9659, 0.0, 0.0, -1.0, 0.0, 1.0, 0.0, 0.0, 1.0, 0.0, 0.0, 1.0, 0.0, 0.0, 1.0, 0.0, 0.9659, -2.476e-08, -0.2588, 1.0, -2.281e-15, -9.568e-09, 1.0, 2.281e-15, 9.568e-09, 0.9659, -2.476e-08, -0.2588, 0.2588, 0.0, 0.9659, 0.5, 0.0, 0.866, 0.5, 0.0, 0.866, 0.2588, 0.0, 0.9659, 0.9659, 2.476e-08, 0.2588, 0.866, 1.238e-08, 0.5, 0.866, 1.238e-08, 0.5, 0.9659, 2.476e-08, 0.2588, 0.9659, 2.476e-08, 0.2588, 1.0, 2.281e-15, 9.568e-09, 1.0, -2.281e-15, -9.568e-09, 0.9659, 2.476e-08, 0.2588, 0.7071, 2.476e-08, 0.7071, 0.866, 1.238e-08, 0.5, 0.866, 1.238e-08, 0.5, 0.7071, 2.476e-08, 0.7071, -0.5, -4.024e-08, -0.866, -0.2588, -5.804e-08, -0.9659, -0.2588, -5.804e-08, -0.9659, -0.5, -4.024e-08, -0.866, 0.2588, 5.804e-08, 0.9659, 0.0, 6.036e-08, 1.0, 0.0, 6.036e-08, 1.0, 0.2588, 5.804e-08, 0.9659, -0.7071, -2.476e-08, -0.7071, -0.5, -4.024e-08, -0.866, -0.5, -4.024e-08, -0.866, -0.7071, -2.476e-08, -0.7071, 0.0, 1.0, 0.0, 0.0, 1.0, 0.0, 0.0, 1.0, 0.0, 0.0, 1.0, 0.0, 0.0, -1.0, -5.952e-07, 0.0, -1.0, -3.968e-07, 0.0, -1.0, -3.968e-07, 0.0, -1.0, -5.952e-07, 0.0, 1.0, -9.612e-08, 0.0, 1.0, -9.612e-08, 0.0, 1.0, -1.922e-07, 0.0, 1.0, -1.922e-07, 0.0, 1.0, 0.0, 0.0, 1.0, 0.0, 0.0, 1.0, 0.0, 0.0, 1.0, 0.0, 0.0, -1.0, 0.0, 0.0, -1.0, 0.0, 0.0, -1.0, -1.984e-07, 0.0, -1.0, -1.984e-07, 0.0, 1.0, 0.0, 0.0, 1.0, 0.0, 0.0, 1.0, 0.0, 0.0, 1.0, 0.0, 0.0, 1.0, 9.612e-08, 0.0, 1.0, 9.612e-08, 0.0, 1.0, 6.408e-08, 0.0, 1.0, 6.408e-08, 0.0, 1.0, 0.0, 0.0, 1.0, 0.0, 0.0, 1.0, 0.0, 0.0, 1.0, 0.0, 0.0, 1.0, 6.408e-08, 0.0, 1.0, -1.442e-07, 0.0, 1.0, -1.442e-07, 0.0, 1.0, 6.408e-08, 0.0, 1.0, 0.0, 0.0, 1.0, 0.0, 0.0, 1.0, 0.0, 0.0, 1.0, 0.0, 0.0, -1.0, 3.968e-07, 0.0, -1.0, -3.968e-07, 0.0, -1.0, -3.968e-07, 0.0, -1.0, 3.968e-07, 0.0, 1.0, 0.0, 0.0, 1.0, 0.0, 0.0, 1.0, 0.0, 0.0, 1.0, 0.0, 0.0, 1.0, 0.0, 0.0, 1.0, 0.0, 0.0, 1.0, 0.0, 0.0, 1.0, 0.0, 0.0, 1.0, 0.0, 0.0, 1.0, 0.0, 0.0, 1.0, 0.0, 0.0, 1.0, 0.0, 0.0, 1.0, 0.0, 0.0, 1.0, 0.0, 0.0, 1.0, 0.0, 0.0, 1.0, 0.0, 0.0, 1.0, 0.0, 0.0, 1.0, 0.0, 0.0, 1.0, 0.0, 0.0, 1.0, 0.0, 0.0, 1.0, 0.0, 0.0, 1.0, 0.0, 0.0, 1.0, 0.0, 0.0, 1.0, 0.0, 0.0, 1.0, 0.0, 0.0, 1.0, 0.0, 0.0, 1.0, 0.0, 0.0, 1.0, 0.0, 0.0, 1.0, 0.0, 0.0, 1.0, 0.0, 0.0, 1.0, 0.0, 0.0, 1.0, 0.0, 0.0, -1.0, 3.968e-07, 0.0, -1.0, 5.952e-07, 0.0, -1.0, 5.952e-07, 0.0, -1.0, 3.968e-07, 0.0, 1.0, 0.0, 0.0, 1.0, 0.0, 0.0, 1.0, 0.0, 0.0, 1.0, 0.0, 0.0, 1.0, 0.0, 0.0, 1.0, 0.0, 0.0, 1.0, 0.0, 0.0, 1.0, 0.0, 0.0, -1.0, -9.921e-08, 0.0, -1.0, -9.921e-08, 0.0, -1.0, 2.976e-07, 0.0, -1.0, 2.976e-07, 0.0, 1.0, 2.563e-07, 0.0, 1.0, 2.563e-07, 0.0, 1.0, 6.408e-08, 0.0, 1.0, 6.408e-08, -0.2588, 0.0, 0.9659, 0.0, 0.0, 1.0, 0.0, 0.0, 1.0, -0.2588, 0.0, 0.9659, 0.0, 0.0, -1.0, 0.2588, 0.0, -0.9659, 0.2588, 0.0, -0.9659, 0.0, 0.0, -1.0, 0.5, 0.0, -0.866, 0.7071, 0.0, -0.7071, 0.7071, 0.0, -0.7071, 0.5, 0.0, -0.866, -0.7071, 0.0, -0.7071, -0.5, 0.0, -0.866, -0.5, 0.0, -0.866, -0.7071, 0.0, -0.7071, -0.866, 0.0, -0.5, -0.7071, 0.0, -0.7071, -0.7071, 0.0, -0.7071, -0.866, 0.0, -0.5, 0.0, 0.0, 1.0, 0.2588, 0.0, 0.9659, 0.2588, 0.0, 0.9659, 0.0, 0.0, 1.0, -1.0, 0.0, 0.0, -0.9659, 0.0, -0.2588, -0.9659, 0.0, -0.2588, -1.0, 0.0, 0.0, -0.2588, 0.0, 0.9659, -0.5, 0.0, 0.866, -0.5, 0.0, 0.866, -0.2588, 0.0, 0.9659, -0.9659, 0.0, 0.2588, -1.0, 0.0, 0.0, -1.0, 0.0, 0.0, -0.9659, 0.0, 0.2588, -0.866, 0.0, 0.5, -0.9659, 0.0, 0.2588, -0.9659, 0.0, 0.2588, -0.866, 0.0, 0.5, -0.5, 0.0, 0.866, -0.7071, 0.0, 0.7071, -0.7071, 0.0, 0.7071, -0.5, 0.0, 0.866, -0.7071, 0.0, 0.7071, -0.866, 0.0, 0.5, -0.866, 0.0, 0.5, -0.7071, 0.0, 0.7071, -0.9659, 0.0, -0.2588, -0.866, 0.0, -0.5, -0.866, 0.0, -0.5, -0.9659, 0.0, -0.2588, 0.9659, 0.0, 0.2588, 0.866, 0.0, 0.5, 0.866, 0.0, 0.5, 0.9659, 0.0, 0.2588, -0.7071, 2.476e-08, 0.7071, -0.866, 1.238e-08, 0.5, -0.866, 1.238e-08, 0.5, -0.7071, 2.476e-08, 0.7071, 0.2588, -2.21e-08, -0.9659, 0.2588, -2.21e-08, -0.9659, 0.0, -2.363e-08, -1.0, 0.0, -2.363e-08, -1.0, 0.2588, 0.0, -0.9659, 0.5, 0.0, -0.866, 0.5, 0.0, -0.866, 0.2588, 0.0, -0.9659, 0.5, 0.0, 0.866, 0.7071, 0.0, 0.7071, 0.7071, 0.0, 0.7071, 0.5, 0.0, 0.866, 0.9659, 0.0, 0.2588, 1.0, 0.0, 0.0, 1.0, 0.0, 0.0, 0.9659, 0.0, 0.2588, 0.7071, 0.0, -0.7071, 0.866, 0.0, -0.5, 0.866, 0.0, -0.5, 0.7071, 0.0, -0.7071, 0.9659, 0.0, -0.2588, 1.0, 0.0, 0.0, 1.0, 0.0, 0.0, 0.9659, 0.0, -0.2588, -0.5, 0.0, -0.866, -0.2588, 0.0, -0.9659, -0.2588, 0.0, -0.9659, -0.5, 0.0, -0.866, 0.7071, 0.0, 0.7071, 0.866, 0.0, 0.5, 0.866, 0.0, 0.5, 0.7071, 0.0, 0.7071, 0.9659, 0.0, -0.2588, 0.866, 0.0, -0.5, 0.866, 0.0, -0.5, 0.9659, 0.0, -0.2588, 0.0, 1.0, 1.922e-07, 0.0, 1.0, 1.922e-07, 0.0, 1.0, 2.563e-07, 0.0, 1.0, 2.563e-07, 0.0, 1.0, 0.0, 0.0, 1.0, 0.0, 0.0, 1.0, 0.0, 0.0, 1.0, 0.0, 0.0, 1.0, -1.842e-07, 0.0, 1.0, 3.204e-08, 0.0, 1.0, 3.204e-08, 0.0, 1.0, -1.842e-07, 0.0, 1.0, 3.204e-08, 0.0, 1.0, 3.204e-08, 0.0, 1.0, -3.204e-08, 0.0, 1.0, -3.204e-08, 0.0, 1.0, -1.922e-07, 0.0, 1.0, -1.922e-07, 0.0, 1.0, -9.612e-08, 0.0, 1.0, -9.612e-08, 0.0, -1.0, -2.976e-07, 0.0, -1.0, 2.976e-07, 0.0, -1.0, 2.976e-07, 0.0, -1.0, -2.976e-07, 0.0, 1.0, 0.0, 0.0, 1.0, 1.442e-07, 0.0, 1.0, 1.442e-07, 0.0, 1.0, 0.0, 0.0, 1.0, 8.351e-15, 0.0, 1.0, 1.442e-07, 0.0, 1.0, 1.442e-07, 0.0, 1.0, 4.935e-15, 0.0, 1.0, -9.612e-08, 0.0, 1.0, -9.612e-08, 0.0, 1.0, 3.204e-08, 0.0, 1.0, 3.204e-08, 0.0, 1.0, 1.602e-07, 0.0, 1.0, 3.204e-08, 0.0, 1.0, 3.204e-08, 0.0, 1.0, 1.602e-07, 0.0, 1.0, -1.922e-07, 0.0, 1.0, 8.351e-15, 0.0, 1.0, 4.935e-15, 0.0, 1.0, -1.922e-07, 0.0, 1.0, 1.602e-07, 0.0, 1.0, 1.602e-07, 0.0, 1.0, 9.612e-08, 0.0, 1.0, 9.612e-08, 0.0, 1.0, -1.842e-07, 0.0, 1.0, -4.005e-08, 0.0, 1.0, -4.005e-08, 0.0, 1.0, -1.842e-07, 0.0, -1.0, 5.952e-07, 0.0, -1.0, 0.0, 0.0, -1.0, 0.0, 0.0, -1.0, 5.952e-07, 0.0, -1.0, 8.68e-08, 0.0, -1.0, -5.084e-07, 0.0, -1.0, -5.084e-07, 0.0, -1.0, 8.68e-08, 0.0, 1.0, -1.442e-07, 0.0, 1.0, 0.0, 0.0, 1.0, 0.0, 0.0, 1.0, -1.442e-07, 0.0, -1.0, -3.968e-07, 0.0, -1.0, 3.968e-07, 0.0, -1.0, 3.968e-07, 0.0, -1.0, -3.968e-07, 0.0, 1.0, -3.204e-08, 0.0, 1.0, -3.204e-08, 0.0, 1.0, -9.612e-08, 0.0, 1.0, -9.612e-08, 0.0, 1.0, 9.612e-08, 0.0, 1.0, 9.612e-08, 0.0, 1.0, 1.922e-07, 0.0, 1.0, 1.922e-07, 0.0, 1.0, 1.442e-07, 0.0, 1.0, 0.0, 0.0, 1.0, 0.0, 0.0, 1.0, 1.442e-07, 0.0, 1.0, 0.0, 0.0, 1.0, 0.0, 0.0, 1.0, 0.0, 0.0, 1.0, 0.0, 0.0, 1.0, 6.408e-08, 0.0, 1.0, 6.408e-08, 0.0, 1.0, 6.408e-08, 0.0, 1.0, 6.408e-08, 0.0, 1.0, -1.922e-07, 0.0, 1.0, -1.922e-07, 0.0, 1.0, -1.922e-07, 0.0, 1.0, -1.922e-07, -0.866, 1.262e-08, 0.5, -0.866, 1.262e-08, 0.5, -0.7071, 1.859e-08, 0.7071, -0.7071, 1.859e-08, 0.7071])] * 3)])

# ---- objects
ob_shape_6_indexedfaceset = bpy.data.objects.new('SHAPE_6_IndexedFaceSet', me_shape_6_indexedfaceset)

# ---- transforms, parenting, visibility, modifiers, constraints
ob_shape_6_indexedfaceset.location = (0.0, 0.0, 0.0)
ob_shape_6_indexedfaceset.rotation_euler = (-1.571, -0.0, -0.0)
ob_shape_6_indexedfaceset.scale = (2.54, 2.54, 2.54)
_m = ob_shape_6_indexedfaceset.modifiers.new('Bevel', 'BEVEL')
_m.width = 0.02
_m.width_pct = 0.02
_m.segments = 5
_m = ob_shape_6_indexedfaceset.modifiers.new('Auto Smooth', 'NODES')
_m.node_group = ng_auto_smooth
_gi = [s.identifier for s in ng_auto_smooth.interface.items_tree if s.item_type == 'SOCKET' and s.in_out == 'INPUT']
_m[_gi[1]] = 0.5236  # Angle

# ---- collection membership
col_collection.objects.link(ob_shape_6_indexedfaceset)

# ---- scene / render settings (as saved in the file)
scene.frame_start = 1; scene.frame_end = 250; scene.frame_set(1)
scene.render.engine = 'BLENDER_EEVEE_NEXT'
scene.cycles.use_denoising = False
scene.cycles.samples = 128
scene.cycles.sampling_pattern = 'TABULATED_SOBOL'
scene.cycles.use_adaptive_sampling = False
scene.cycles.use_light_tree = False
scene.eevee.ray_tracing_options.trace_max_roughness = 0.0
scene.view_settings.view_transform = 'Filmic'
bpy.context.view_layer.update()

# ---- added for rendering (the .blend has no active camera and no usable light): camera, sun
cam_auto = bpy.data.cameras.new('AutoCamera')
cam_auto.lens = 50.0
cam_auto.sensor_width = 36.0
cam_auto.clip_end = 1000.0
ob_auto_camera = bpy.data.objects.new('AutoCamera', cam_auto)
scene.collection.objects.link(ob_auto_camera)
ob_auto_camera.location = (9.83353, -11.8002, 9.66683)
ob_auto_camera.rotation_euler = (1.09748, -7.21219e-08, 0.694738)
scene.camera = ob_auto_camera
light_auto_sun = bpy.data.lights.new('AutoSun', 'SUN')
light_auto_sun.energy = 3.0
light_auto_sun.angle = 0.0523599
ob_auto_sun = bpy.data.objects.new('AutoSun', light_auto_sun)
scene.collection.objects.link(ob_auto_sun)
ob_auto_sun.rotation_euler = (0.872665, 0.174533, 0.523599)
bpy.context.view_layer.update()
